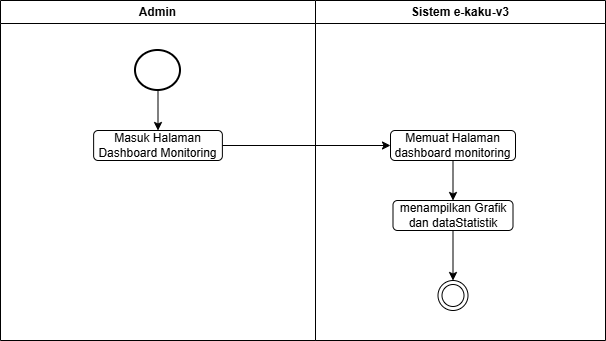

The diagram above was exported from draw.io. Its source (the exported page's mxGraphModel, read from the mxfile embedded in the PNG):
<mxGraphModel dx="741" dy="464" grid="1" gridSize="10" guides="1" tooltips="1" connect="1" arrows="1" fold="1" page="1" pageScale="1" pageWidth="850" pageHeight="1100" math="0" shadow="0">
  <root>
    <mxCell id="D8aytXRIo7YElludEXy7-0" />
    <mxCell id="D8aytXRIo7YElludEXy7-1" parent="D8aytXRIo7YElludEXy7-0" />
    <mxCell id="D8aytXRIo7YElludEXy7-2" parent="D8aytXRIo7YElludEXy7-1" style="swimlane;whiteSpace=wrap;html=1;" value="Admin" vertex="1">
      <mxGeometry height="340" width="315" x="135" y="110" as="geometry" />
    </mxCell>
    <mxCell id="D8aytXRIo7YElludEXy7-3" edge="1" parent="D8aytXRIo7YElludEXy7-2" source="D8aytXRIo7YElludEXy7-4" style="edgeStyle=orthogonalEdgeStyle;rounded=0;orthogonalLoop=1;jettySize=auto;html=1;entryX=0.5;entryY=0;entryDx=0;entryDy=0;" target="D8aytXRIo7YElludEXy7-5">
      <mxGeometry relative="1" as="geometry" />
    </mxCell>
    <mxCell id="D8aytXRIo7YElludEXy7-4" parent="D8aytXRIo7YElludEXy7-2" style="strokeWidth=2;html=1;shape=mxgraph.flowchart.start_2;whiteSpace=wrap;" value="" vertex="1">
      <mxGeometry height="40" width="45" x="135" y="50" as="geometry" />
    </mxCell>
    <mxCell id="D8aytXRIo7YElludEXy7-5" parent="D8aytXRIo7YElludEXy7-2" style="rounded=1;whiteSpace=wrap;html=1;" value="Masuk Halaman Dashboard Monitoring" vertex="1">
      <mxGeometry height="30" width="128.75" x="93.13" y="130" as="geometry" />
    </mxCell>
    <mxCell id="D8aytXRIo7YElludEXy7-13" parent="D8aytXRIo7YElludEXy7-1" style="swimlane;whiteSpace=wrap;html=1;" value="Sistem e-kaku-v3" vertex="1">
      <mxGeometry height="340" width="290" x="450" y="110" as="geometry" />
    </mxCell>
    <mxCell id="D8aytXRIo7YElludEXy7-14" parent="D8aytXRIo7YElludEXy7-13" style="ellipse;html=1;shape=endState;" value="" vertex="1">
      <mxGeometry height="30" width="30" x="122.5" y="280" as="geometry" />
    </mxCell>
    <mxCell id="D8aytXRIo7YElludEXy7-15" edge="1" parent="D8aytXRIo7YElludEXy7-13" source="D8aytXRIo7YElludEXy7-16" style="edgeStyle=orthogonalEdgeStyle;rounded=0;orthogonalLoop=1;jettySize=auto;html=1;" target="D8aytXRIo7YElludEXy7-19" value="">
      <mxGeometry relative="1" as="geometry" />
    </mxCell>
    <mxCell id="D8aytXRIo7YElludEXy7-16" parent="D8aytXRIo7YElludEXy7-13" style="rounded=1;whiteSpace=wrap;html=1;" value="Memuat Halaman dashboard monitoring" vertex="1">
      <mxGeometry height="30" width="125" x="75" y="130" as="geometry" />
    </mxCell>
    <mxCell id="n3jrE5jv6GC1VvkXpdre-0" edge="1" parent="D8aytXRIo7YElludEXy7-13" source="D8aytXRIo7YElludEXy7-19" style="edgeStyle=orthogonalEdgeStyle;rounded=0;orthogonalLoop=1;jettySize=auto;html=1;" target="D8aytXRIo7YElludEXy7-14" value="">
      <mxGeometry relative="1" as="geometry" />
    </mxCell>
    <mxCell id="D8aytXRIo7YElludEXy7-19" parent="D8aytXRIo7YElludEXy7-13" style="rounded=1;whiteSpace=wrap;html=1;" value="menampilkan Grafik dan dataStatistik" vertex="1">
      <mxGeometry height="30" width="120" x="77.5" y="200" as="geometry" />
    </mxCell>
    <mxCell id="D8aytXRIo7YElludEXy7-24" edge="1" parent="D8aytXRIo7YElludEXy7-1" source="D8aytXRIo7YElludEXy7-5" style="edgeStyle=orthogonalEdgeStyle;rounded=0;orthogonalLoop=1;jettySize=auto;html=1;entryX=0;entryY=0.5;entryDx=0;entryDy=0;" target="D8aytXRIo7YElludEXy7-16">
      <mxGeometry relative="1" as="geometry" />
    </mxCell>
  </root>
</mxGraphModel>